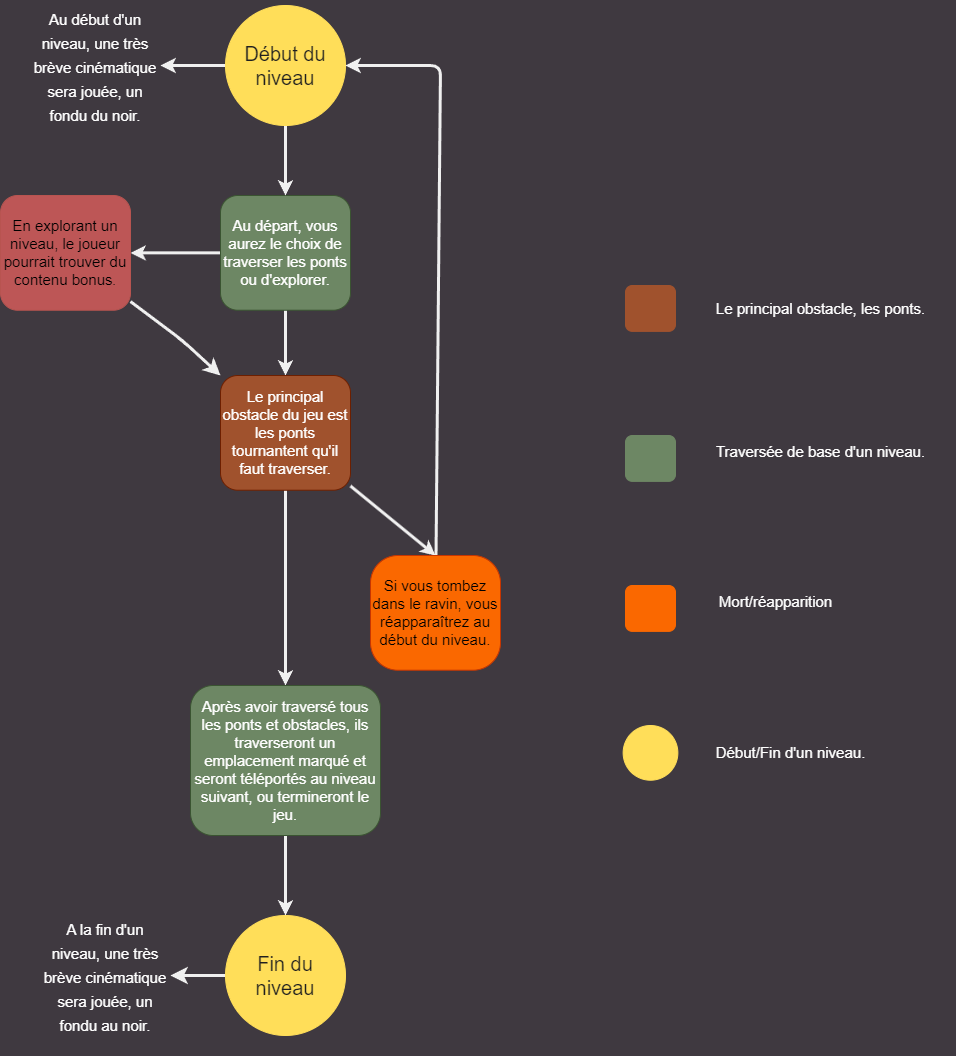

The diagram above was exported from draw.io. Its source (the exported page's mxGraphModel, read from the mxfile embedded in the PNG):
<mxGraphModel dx="2026" dy="1147" grid="0" gridSize="10" guides="1" tooltips="1" connect="1" arrows="1" fold="1" page="1" pageScale="1" pageWidth="850" pageHeight="1100" background="#3F3940" math="0" shadow="0">
  <root>
    <mxCell id="0" />
    <mxCell id="1" parent="0" />
    <mxCell id="16" style="edgeStyle=none;html=1;strokeWidth=3;strokeColor=#F0F0F0;" parent="1" source="3" edge="1">
      <mxGeometry relative="1" as="geometry">
        <mxPoint x="425" y="410" as="targetPoint" />
      </mxGeometry>
    </mxCell>
    <mxCell id="25" style="edgeStyle=none;html=1;strokeWidth=3;strokeColor=#F0F0F0;" parent="1" source="3" edge="1">
      <mxGeometry relative="1" as="geometry">
        <mxPoint x="270" y="287.355" as="targetPoint" />
      </mxGeometry>
    </mxCell>
    <mxCell id="3" value="&lt;font style=&quot;font-size: 15px;&quot;&gt;Au départ, vous aurez le choix de traverser les ponts ou d'explorer.&lt;/font&gt;" style="rounded=1;whiteSpace=wrap;html=1;strokeWidth=1;fillColor=#6d8764;strokeColor=#3A5431;fontColor=#ffffff;" parent="1" vertex="1">
      <mxGeometry x="360" y="230.00000000000003" width="130" height="114.71" as="geometry" />
    </mxCell>
    <mxCell id="15" style="edgeStyle=none;html=1;entryX=0.5;entryY=0;entryDx=0;entryDy=0;strokeWidth=3;strokeColor=#F0F0F0;" parent="1" source="13" target="3" edge="1">
      <mxGeometry relative="1" as="geometry" />
    </mxCell>
    <mxCell id="41" style="edgeStyle=none;html=1;entryX=1;entryY=0.5;entryDx=0;entryDy=0;fontSize=20;fontColor=#FFFFFF;strokeWidth=3;strokeColor=#F0F0F0;" parent="1" source="13" target="36" edge="1">
      <mxGeometry relative="1" as="geometry" />
    </mxCell>
    <mxCell id="13" value="&lt;font style=&quot;font-size: 20px;&quot; color=&quot;#1f1f1f&quot;&gt;Début du &lt;br&gt;niveau&lt;/font&gt;" style="ellipse;whiteSpace=wrap;html=1;aspect=fixed;strokeWidth=1;fillColor=#FFDE59;strokeColor=#FFDE59;" parent="1" vertex="1">
      <mxGeometry x="365" y="40" width="120" height="120" as="geometry" />
    </mxCell>
    <mxCell id="49" style="edgeStyle=none;html=1;entryX=1;entryY=0.5;entryDx=0;entryDy=0;strokeColor=#F0F0F0;strokeWidth=3;fontColor=#000000;endSize=8;" edge="1" parent="1" source="14" target="37">
      <mxGeometry relative="1" as="geometry" />
    </mxCell>
    <mxCell id="14" value="&lt;span style=&quot;color: rgb(31, 31, 31); font-size: 20px;&quot;&gt;Fin du&lt;/span&gt;&lt;br style=&quot;color: rgb(31, 31, 31); font-size: 20px;&quot;&gt;&lt;span style=&quot;color: rgb(31, 31, 31); font-size: 20px;&quot;&gt;niveau&lt;/span&gt;" style="ellipse;whiteSpace=wrap;html=1;aspect=fixed;strokeWidth=1;fillColor=#FFDE59;strokeColor=#FFDE59;" parent="1" vertex="1">
      <mxGeometry x="365" y="950" width="120" height="120" as="geometry" />
    </mxCell>
    <mxCell id="18" style="edgeStyle=none;html=1;entryX=0.5;entryY=0;entryDx=0;entryDy=0;strokeWidth=3;strokeColor=#F0F0F0;" parent="1" source="17" target="23" edge="1">
      <mxGeometry relative="1" as="geometry">
        <mxPoint x="275" y="590" as="targetPoint" />
      </mxGeometry>
    </mxCell>
    <mxCell id="21" style="edgeStyle=none;html=1;entryX=0.5;entryY=0;entryDx=0;entryDy=0;strokeWidth=3;strokeColor=#F0F0F0;" parent="1" source="17" target="20" edge="1">
      <mxGeometry relative="1" as="geometry" />
    </mxCell>
    <mxCell id="17" value="&lt;font style=&quot;font-size: 15px;&quot;&gt;Le principal obstacle du jeu est les ponts tournantent qu'il faut traverser.&lt;/font&gt;" style="rounded=1;whiteSpace=wrap;html=1;strokeWidth=1;fillColor=#a0522d;strokeColor=#6D1F00;fontColor=#ffffff;" parent="1" vertex="1">
      <mxGeometry x="360" y="410" width="130" height="114.71" as="geometry" />
    </mxCell>
    <mxCell id="24" style="edgeStyle=none;html=1;entryX=1;entryY=0.5;entryDx=0;entryDy=0;strokeWidth=3;strokeColor=#F0F0F0;" parent="1" source="20" target="13" edge="1">
      <mxGeometry relative="1" as="geometry">
        <mxPoint x="575" y="110" as="targetPoint" />
        <Array as="points">
          <mxPoint x="580" y="100" />
        </Array>
      </mxGeometry>
    </mxCell>
    <mxCell id="20" value="&lt;font style=&quot;font-size: 15px;&quot;&gt;Si vous tombez dans le ravin, vous réapparaîtrez au début du niveau.&lt;/font&gt;" style="rounded=1;whiteSpace=wrap;html=1;strokeWidth=1;fillColor=#fa6800;strokeColor=#C73500;arcSize=24;fontColor=#000000;" parent="1" vertex="1">
      <mxGeometry x="510" y="590" width="130" height="114.71" as="geometry" />
    </mxCell>
    <mxCell id="28" style="edgeStyle=none;html=1;entryX=0.5;entryY=0;entryDx=0;entryDy=0;strokeColor=#F0F0F0;strokeWidth=3;" parent="1" source="23" target="14" edge="1">
      <mxGeometry relative="1" as="geometry" />
    </mxCell>
    <mxCell id="23" value="&lt;font style=&quot;font-size: 15px;&quot;&gt;Après avoir traversé tous les ponts et obstacles, ils traverseront un emplacement marqué et seront téléportés au niveau suivant, ou termineront le jeu.&lt;/font&gt;" style="rounded=1;whiteSpace=wrap;html=1;strokeWidth=1;fillColor=#6d8764;strokeColor=#3A5431;fontColor=#ffffff;" parent="1" vertex="1">
      <mxGeometry x="330" y="720" width="190" height="150" as="geometry" />
    </mxCell>
    <mxCell id="27" style="edgeStyle=none;html=1;entryX=0;entryY=0;entryDx=0;entryDy=0;endSize=8;strokeWidth=3;strokeColor=#F0F0F0;" parent="1" source="26" target="17" edge="1">
      <mxGeometry relative="1" as="geometry">
        <Array as="points">
          <mxPoint x="322" y="375" />
        </Array>
      </mxGeometry>
    </mxCell>
    <mxCell id="26" value="&lt;font style=&quot;font-size: 15px;&quot;&gt;En explorant un niveau, le joueur pourrait trouver du contenu bonus&lt;/font&gt;." style="rounded=1;whiteSpace=wrap;html=1;strokeWidth=1;fillColor=#BD5656;strokeColor=#b85450;" parent="1" vertex="1">
      <mxGeometry x="140" y="230" width="130" height="114.71" as="geometry" />
    </mxCell>
    <mxCell id="30" value="" style="rounded=0;whiteSpace=wrap;html=1;strokeWidth=1;fillColor=none;fontColor=#333333;strokeColor=none;fillStyle=auto;" parent="1" vertex="1">
      <mxGeometry x="740" y="280" width="355" height="600" as="geometry" />
    </mxCell>
    <mxCell id="29" value="" style="rounded=1;whiteSpace=wrap;html=1;strokeWidth=1;fillColor=#a0522d;strokeColor=#A0522D;fontColor=#ffffff;" parent="1" vertex="1">
      <mxGeometry x="765" y="320" width="50" height="45.88" as="geometry" />
    </mxCell>
    <mxCell id="31" value="" style="rounded=1;whiteSpace=wrap;html=1;strokeWidth=1;fillColor=#6D8764;strokeColor=#6D8764;fontColor=#ffffff;" parent="1" vertex="1">
      <mxGeometry x="765" y="470" width="50" height="45.88" as="geometry" />
    </mxCell>
    <mxCell id="32" value="" style="rounded=1;whiteSpace=wrap;html=1;strokeWidth=1;fillColor=#FA6800;strokeColor=#FA6800;fontColor=#000000;" parent="1" vertex="1">
      <mxGeometry x="765" y="620" width="50" height="45.88" as="geometry" />
    </mxCell>
    <mxCell id="33" value="" style="ellipse;whiteSpace=wrap;html=1;aspect=fixed;strokeWidth=1;fillColor=#FFDE59;strokeColor=#FFDE59;" parent="1" vertex="1">
      <mxGeometry x="762.6400000000001" y="760" width="54.71" height="54.71" as="geometry" />
    </mxCell>
    <mxCell id="36" value="&lt;font style=&quot;font-size: 15px;&quot; color=&quot;#ffffff&quot;&gt;Au début d'un niveau, une très brève cinématique sera jouée, un fondu du noir.&lt;/font&gt;" style="text;html=1;strokeColor=none;fillColor=none;align=center;verticalAlign=middle;whiteSpace=wrap;rounded=0;strokeWidth=1;fontSize=20;fontColor=#1F1F1F;" parent="1" vertex="1">
      <mxGeometry x="170" y="35" width="130" height="130" as="geometry" />
    </mxCell>
    <mxCell id="37" value="&lt;font style=&quot;font-size: 15px;&quot; color=&quot;#ffffff&quot;&gt;A la fin d'un niveau, une très brève cinématique sera jouée, un fondu au noir.&lt;/font&gt;" style="text;html=1;strokeColor=none;fillColor=none;align=center;verticalAlign=middle;whiteSpace=wrap;rounded=0;strokeWidth=1;fontSize=20;fontColor=#1F1F1F;" parent="1" vertex="1">
      <mxGeometry x="180" y="930" width="130" height="160" as="geometry" />
    </mxCell>
    <mxCell id="45" value="&lt;div&gt;Traversée de base d'un niveau.&lt;br&gt;&lt;/div&gt;&lt;div&gt;&lt;br&gt;&lt;/div&gt;" style="text;html=1;align=center;verticalAlign=middle;resizable=0;points=[];autosize=1;strokeColor=none;fillColor=none;fontSize=15;fontColor=#FFFFFF;" parent="1" vertex="1">
      <mxGeometry x="845" y="470" width="230" height="50" as="geometry" />
    </mxCell>
    <mxCell id="46" value="Le principal obstacle, les ponts." style="text;html=1;align=center;verticalAlign=middle;resizable=0;points=[];autosize=1;strokeColor=none;fillColor=none;fontSize=15;fontColor=#FFFFFF;" parent="1" vertex="1">
      <mxGeometry x="845" y="327.94" width="230" height="30" as="geometry" />
    </mxCell>
    <mxCell id="47" value="&lt;div&gt;Mort/réapparition&lt;/div&gt;&lt;div&gt;&lt;br&gt;&lt;/div&gt;" style="text;html=1;align=center;verticalAlign=middle;resizable=0;points=[];autosize=1;strokeColor=none;fillColor=none;fontSize=15;fontColor=#FFFFFF;" parent="1" vertex="1">
      <mxGeometry x="845" y="620" width="140" height="50" as="geometry" />
    </mxCell>
    <mxCell id="48" value="Début/Fin d'un niveau." style="text;html=1;align=center;verticalAlign=middle;resizable=0;points=[];autosize=1;strokeColor=none;fillColor=none;fontSize=15;fontColor=#FFFFFF;" parent="1" vertex="1">
      <mxGeometry x="845" y="772.36" width="170" height="30" as="geometry" />
    </mxCell>
  </root>
</mxGraphModel>